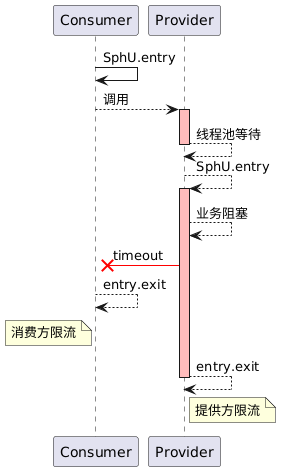

The diagram above was rendered by PlantUML. Its source (embedded in the PNG):
@startuml
Consumer -> Consumer: SphU.entry
Consumer --> Provider: 调用
activate Provider #FFBBBB
Provider --> Provider: 线程池等待
deactivate Provider
Provider --> Provider: SphU.entry
activate Provider #FFBBBB
Provider --> Provider: 业务阻塞
Provider -[#red]>x Consumer : timeout
Consumer --> Consumer: entry.exit
note left of Consumer: 消费方限流
Provider --> Provider: entry.exit
deactivate Provider
note right of Provider: 提供方限流
@enduml